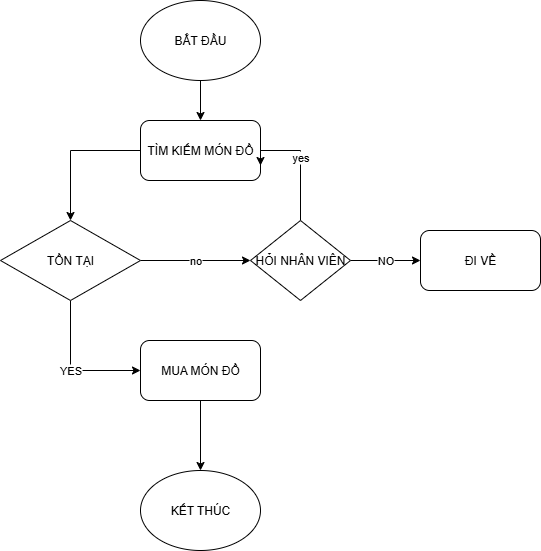

The diagram above was exported from draw.io. Its source (the exported page's mxGraphModel, read from the mxfile embedded in the PNG):
<mxGraphModel dx="1042" dy="527" grid="1" gridSize="10" guides="1" tooltips="1" connect="1" arrows="1" fold="1" page="1" pageScale="1" pageWidth="827" pageHeight="1169" math="0" shadow="0">
  <root>
    <mxCell id="0" />
    <mxCell id="1" parent="0" />
    <mxCell id="rq8yAMUQix20Hz9JXZC5-6" value="" style="edgeStyle=orthogonalEdgeStyle;rounded=0;orthogonalLoop=1;jettySize=auto;html=1;" edge="1" parent="1" source="rq8yAMUQix20Hz9JXZC5-3" target="rq8yAMUQix20Hz9JXZC5-4">
      <mxGeometry relative="1" as="geometry" />
    </mxCell>
    <mxCell id="rq8yAMUQix20Hz9JXZC5-3" value="BẮT ĐẦU" style="ellipse;whiteSpace=wrap;html=1;" vertex="1" parent="1">
      <mxGeometry x="340" y="230" width="120" height="80" as="geometry" />
    </mxCell>
    <mxCell id="rq8yAMUQix20Hz9JXZC5-8" value="" style="edgeStyle=orthogonalEdgeStyle;rounded=0;orthogonalLoop=1;jettySize=auto;html=1;" edge="1" parent="1" source="rq8yAMUQix20Hz9JXZC5-4" target="rq8yAMUQix20Hz9JXZC5-7">
      <mxGeometry relative="1" as="geometry">
        <Array as="points">
          <mxPoint x="270" y="380" />
        </Array>
      </mxGeometry>
    </mxCell>
    <mxCell id="rq8yAMUQix20Hz9JXZC5-4" value="TÌM KIẾM MÓN ĐỒ" style="rounded=1;whiteSpace=wrap;html=1;" vertex="1" parent="1">
      <mxGeometry x="340" y="350" width="120" height="60" as="geometry" />
    </mxCell>
    <mxCell id="rq8yAMUQix20Hz9JXZC5-16" value="no" style="edgeStyle=orthogonalEdgeStyle;rounded=0;orthogonalLoop=1;jettySize=auto;html=1;" edge="1" parent="1" source="rq8yAMUQix20Hz9JXZC5-7" target="rq8yAMUQix20Hz9JXZC5-14">
      <mxGeometry relative="1" as="geometry" />
    </mxCell>
    <mxCell id="rq8yAMUQix20Hz9JXZC5-20" value="YES" style="edgeStyle=orthogonalEdgeStyle;rounded=0;orthogonalLoop=1;jettySize=auto;html=1;exitX=0.5;exitY=1;exitDx=0;exitDy=0;entryX=0;entryY=0.5;entryDx=0;entryDy=0;" edge="1" parent="1" source="rq8yAMUQix20Hz9JXZC5-7" target="rq8yAMUQix20Hz9JXZC5-9">
      <mxGeometry relative="1" as="geometry" />
    </mxCell>
    <mxCell id="rq8yAMUQix20Hz9JXZC5-7" value="TỒN TẠI" style="rhombus;whiteSpace=wrap;html=1;" vertex="1" parent="1">
      <mxGeometry x="200" y="450" width="140" height="80" as="geometry" />
    </mxCell>
    <mxCell id="rq8yAMUQix20Hz9JXZC5-13" value="" style="edgeStyle=orthogonalEdgeStyle;rounded=0;orthogonalLoop=1;jettySize=auto;html=1;" edge="1" parent="1" source="rq8yAMUQix20Hz9JXZC5-9" target="rq8yAMUQix20Hz9JXZC5-11">
      <mxGeometry relative="1" as="geometry" />
    </mxCell>
    <mxCell id="rq8yAMUQix20Hz9JXZC5-9" value="MUA MÓN ĐỒ" style="rounded=1;whiteSpace=wrap;html=1;" vertex="1" parent="1">
      <mxGeometry x="340" y="570" width="120" height="60" as="geometry" />
    </mxCell>
    <mxCell id="rq8yAMUQix20Hz9JXZC5-11" value="KẾT THÚC" style="ellipse;whiteSpace=wrap;html=1;" vertex="1" parent="1">
      <mxGeometry x="340" y="700" width="120" height="80" as="geometry" />
    </mxCell>
    <mxCell id="rq8yAMUQix20Hz9JXZC5-23" value="NO" style="edgeStyle=orthogonalEdgeStyle;rounded=0;orthogonalLoop=1;jettySize=auto;html=1;" edge="1" parent="1" source="rq8yAMUQix20Hz9JXZC5-14" target="rq8yAMUQix20Hz9JXZC5-21">
      <mxGeometry relative="1" as="geometry" />
    </mxCell>
    <mxCell id="rq8yAMUQix20Hz9JXZC5-24" value="yes" style="edgeStyle=orthogonalEdgeStyle;rounded=0;orthogonalLoop=1;jettySize=auto;html=1;entryX=1;entryY=0.75;entryDx=0;entryDy=0;" edge="1" parent="1" source="rq8yAMUQix20Hz9JXZC5-14" target="rq8yAMUQix20Hz9JXZC5-4">
      <mxGeometry relative="1" as="geometry">
        <mxPoint x="470" y="380" as="targetPoint" />
        <Array as="points">
          <mxPoint x="500" y="380" />
          <mxPoint x="460" y="380" />
        </Array>
      </mxGeometry>
    </mxCell>
    <mxCell id="rq8yAMUQix20Hz9JXZC5-14" value="HỎI NHÂN VIÊN" style="rhombus;whiteSpace=wrap;html=1;" vertex="1" parent="1">
      <mxGeometry x="450" y="450" width="100" height="80" as="geometry" />
    </mxCell>
    <mxCell id="rq8yAMUQix20Hz9JXZC5-21" value="ĐI VỀ" style="rounded=1;whiteSpace=wrap;html=1;" vertex="1" parent="1">
      <mxGeometry x="620" y="460" width="120" height="60" as="geometry" />
    </mxCell>
  </root>
</mxGraphModel>